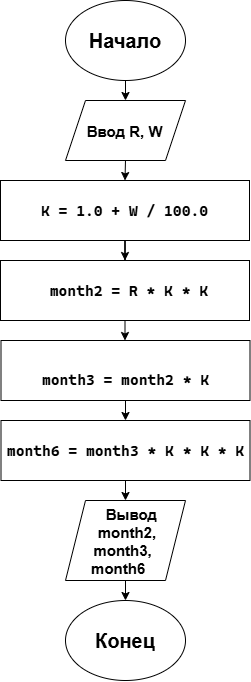

The diagram above was exported from draw.io. Its source (the exported page's mxGraphModel, read from the mxfile embedded in the PNG):
<mxGraphModel dx="1030" dy="664" grid="1" gridSize="10" guides="1" tooltips="1" connect="1" arrows="1" fold="1" page="1" pageScale="1" pageWidth="827" pageHeight="1169" math="0" shadow="0">
  <root>
    <mxCell id="0" />
    <mxCell id="1" parent="0" />
    <mxCell id="F3lJNiPY_uE9R7n5Y2Wx-15" edge="1" parent="1" source="F3lJNiPY_uE9R7n5Y2Wx-1" style="edgeStyle=orthogonalEdgeStyle;rounded=0;orthogonalLoop=1;jettySize=auto;html=1;exitX=0.5;exitY=1;exitDx=0;exitDy=0;entryX=0.5;entryY=0;entryDx=0;entryDy=0;" target="F3lJNiPY_uE9R7n5Y2Wx-2">
      <mxGeometry relative="1" as="geometry" />
    </mxCell>
    <mxCell id="F3lJNiPY_uE9R7n5Y2Wx-1" parent="1" style="ellipse;whiteSpace=wrap;html=1;shapeInside=1;" value="&lt;font style=&quot;font-size: 20px;&quot;&gt;&lt;b&gt;Начало&lt;/b&gt;&lt;/font&gt;" vertex="1">
      <mxGeometry height="80" width="120" x="354" y="20" as="geometry" />
    </mxCell>
    <mxCell id="F3lJNiPY_uE9R7n5Y2Wx-16" edge="1" parent="1" source="F3lJNiPY_uE9R7n5Y2Wx-2" style="edgeStyle=orthogonalEdgeStyle;rounded=0;orthogonalLoop=1;jettySize=auto;html=1;exitX=0.5;exitY=1;exitDx=0;exitDy=0;entryX=0.5;entryY=0;entryDx=0;entryDy=0;" target="F3lJNiPY_uE9R7n5Y2Wx-3">
      <mxGeometry relative="1" as="geometry" />
    </mxCell>
    <mxCell id="F3lJNiPY_uE9R7n5Y2Wx-2" parent="1" style="shape=parallelogram;perimeter=parallelogramPerimeter;whiteSpace=wrap;html=1;shapeInside=1;fixedSize=1;" value="&lt;font style=&quot;font-size: 15px;&quot;&gt;&lt;b style=&quot;&quot;&gt;Ввод R, W&lt;/b&gt;&lt;/font&gt;" vertex="1">
      <mxGeometry height="60" width="120" x="354" y="120" as="geometry" />
    </mxCell>
    <mxCell id="F3lJNiPY_uE9R7n5Y2Wx-17" edge="1" parent="1" source="F3lJNiPY_uE9R7n5Y2Wx-3" style="edgeStyle=orthogonalEdgeStyle;rounded=0;orthogonalLoop=1;jettySize=auto;html=1;exitX=0.5;exitY=1;exitDx=0;exitDy=0;" target="F3lJNiPY_uE9R7n5Y2Wx-4">
      <mxGeometry relative="1" as="geometry" />
    </mxCell>
    <mxCell id="F3lJNiPY_uE9R7n5Y2Wx-3" parent="1" style="rounded=0;whiteSpace=wrap;html=1;" value="&lt;pre style=&quot;font-family: &amp;quot;Cascadia Mono&amp;quot;;&quot;&gt;&lt;font style=&quot;font-size: 15px;&quot;&gt;&lt;b&gt;K = 1.0 + W / 100.0&lt;/b&gt;&lt;/font&gt;&lt;/pre&gt;" vertex="1">
      <mxGeometry height="60" width="249" x="289" y="200" as="geometry" />
    </mxCell>
    <mxCell id="F3lJNiPY_uE9R7n5Y2Wx-18" edge="1" parent="1" source="F3lJNiPY_uE9R7n5Y2Wx-4" style="edgeStyle=orthogonalEdgeStyle;rounded=0;orthogonalLoop=1;jettySize=auto;html=1;exitX=0.5;exitY=1;exitDx=0;exitDy=0;" target="F3lJNiPY_uE9R7n5Y2Wx-5">
      <mxGeometry relative="1" as="geometry" />
    </mxCell>
    <mxCell id="F3lJNiPY_uE9R7n5Y2Wx-4" parent="1" style="rounded=0;whiteSpace=wrap;html=1;" value="&lt;pre style=&quot;font-family: &amp;quot;Cascadia Mono&amp;quot;;&quot;&gt;&lt;b style=&quot;&quot;&gt;&lt;font style=&quot;font-size: 15px;&quot;&gt; month2 = R * K * K&lt;/font&gt;&lt;/b&gt;&lt;/pre&gt;" vertex="1">
      <mxGeometry height="60" width="249" x="289" y="280" as="geometry" />
    </mxCell>
    <mxCell id="F3lJNiPY_uE9R7n5Y2Wx-19" edge="1" parent="1" source="F3lJNiPY_uE9R7n5Y2Wx-5" style="edgeStyle=orthogonalEdgeStyle;rounded=0;orthogonalLoop=1;jettySize=auto;html=1;exitX=0.5;exitY=1;exitDx=0;exitDy=0;entryX=0.5;entryY=0;entryDx=0;entryDy=0;" target="F3lJNiPY_uE9R7n5Y2Wx-6">
      <mxGeometry relative="1" as="geometry" />
    </mxCell>
    <mxCell id="F3lJNiPY_uE9R7n5Y2Wx-5" parent="1" style="rounded=0;whiteSpace=wrap;html=1;" value="&lt;font style=&quot;font-size: 15px;&quot;&gt;&lt;b&gt;&lt;br&gt;&lt;/b&gt;&lt;/font&gt;&lt;pre style=&quot;font-family: &amp;quot;Cascadia Mono&amp;quot;; color: rgb(0, 0, 0);&quot;&gt;&lt;font style=&quot;font-size: 15px;&quot;&gt;&lt;b&gt;month3 = month2 * K&lt;/b&gt;&lt;/font&gt;&lt;/pre&gt;" vertex="1">
      <mxGeometry height="60" width="249" x="289.5" y="360" as="geometry" />
    </mxCell>
    <mxCell id="F3lJNiPY_uE9R7n5Y2Wx-20" edge="1" parent="1" source="F3lJNiPY_uE9R7n5Y2Wx-6" style="edgeStyle=orthogonalEdgeStyle;rounded=0;orthogonalLoop=1;jettySize=auto;html=1;exitX=0.5;exitY=1;exitDx=0;exitDy=0;entryX=0.5;entryY=0;entryDx=0;entryDy=0;" target="F3lJNiPY_uE9R7n5Y2Wx-7">
      <mxGeometry relative="1" as="geometry" />
    </mxCell>
    <mxCell id="F3lJNiPY_uE9R7n5Y2Wx-6" parent="1" style="rounded=0;whiteSpace=wrap;html=1;" value="&lt;pre style=&quot;font-family: &amp;quot;Cascadia Mono&amp;quot;;&quot;&gt;&lt;b style=&quot;&quot;&gt;&lt;font style=&quot;font-size: 15px;&quot;&gt;month6 = month3 * K * K * K&lt;/font&gt;&lt;/b&gt;&lt;/pre&gt;" vertex="1">
      <mxGeometry height="60" width="249" x="289.5" y="440" as="geometry" />
    </mxCell>
    <mxCell id="F3lJNiPY_uE9R7n5Y2Wx-21" edge="1" parent="1" source="F3lJNiPY_uE9R7n5Y2Wx-7" style="edgeStyle=orthogonalEdgeStyle;rounded=0;orthogonalLoop=1;jettySize=auto;html=1;exitX=0.5;exitY=1;exitDx=0;exitDy=0;entryX=0.5;entryY=0;entryDx=0;entryDy=0;" target="F3lJNiPY_uE9R7n5Y2Wx-8">
      <mxGeometry relative="1" as="geometry" />
    </mxCell>
    <mxCell id="F3lJNiPY_uE9R7n5Y2Wx-7" parent="1" style="shape=parallelogram;perimeter=parallelogramPerimeter;whiteSpace=wrap;html=1;shapeInside=1;fixedSize=1;" value="&lt;b&gt;&lt;font style=&quot;font-size: 15px;&quot;&gt;Вывод month2, month3, month6&lt;/font&gt;&lt;/b&gt;" vertex="1">
      <mxGeometry height="80" width="120" x="354" y="520" as="geometry" />
    </mxCell>
    <mxCell id="F3lJNiPY_uE9R7n5Y2Wx-8" parent="1" style="ellipse;whiteSpace=wrap;html=1;shapeInside=1;" value="&lt;font style=&quot;font-size: 20px;&quot;&gt;&lt;b&gt;Конец&lt;/b&gt;&lt;/font&gt;" vertex="1">
      <mxGeometry height="80" width="120" x="354" y="620" as="geometry" />
    </mxCell>
  </root>
</mxGraphModel>